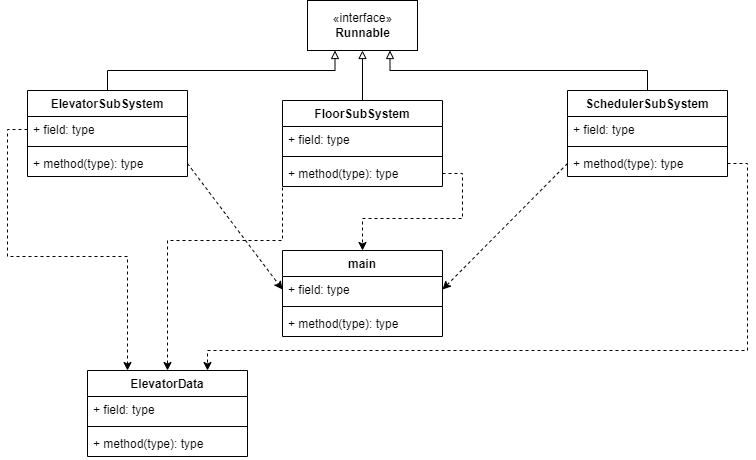

The diagram above was exported from draw.io. Its source (the exported page's mxGraphModel, read from the mxfile embedded in the PNG):
<mxGraphModel dx="1038" dy="588" grid="1" gridSize="10" guides="1" tooltips="1" connect="1" arrows="1" fold="1" page="1" pageScale="1" pageWidth="850" pageHeight="1100" math="0" shadow="0">
  <root>
    <mxCell id="0" />
    <mxCell id="1" parent="0" />
    <mxCell id="GPF-dyj_oDUC16qwcHUB-1" value="«interface»&lt;br&gt;&lt;b&gt;Runnable&lt;/b&gt;" style="html=1;" parent="1" vertex="1">
      <mxGeometry x="370" y="40" width="110" height="50" as="geometry" />
    </mxCell>
    <mxCell id="GPF-dyj_oDUC16qwcHUB-17" style="edgeStyle=orthogonalEdgeStyle;rounded=0;orthogonalLoop=1;jettySize=auto;html=1;exitX=0.5;exitY=0;exitDx=0;exitDy=0;entryX=0.25;entryY=1;entryDx=0;entryDy=0;endArrow=block;endFill=0;" parent="1" source="GPF-dyj_oDUC16qwcHUB-2" target="GPF-dyj_oDUC16qwcHUB-1" edge="1">
      <mxGeometry relative="1" as="geometry" />
    </mxCell>
    <mxCell id="GPF-dyj_oDUC16qwcHUB-2" value="ElevatorSubSystem" style="swimlane;fontStyle=1;align=center;verticalAlign=top;childLayout=stackLayout;horizontal=1;startSize=26;horizontalStack=0;resizeParent=1;resizeParentMax=0;resizeLast=0;collapsible=1;marginBottom=0;" parent="1" vertex="1">
      <mxGeometry x="90" y="130" width="160" height="86" as="geometry" />
    </mxCell>
    <mxCell id="GPF-dyj_oDUC16qwcHUB-3" value="+ field: type" style="text;strokeColor=none;fillColor=none;align=left;verticalAlign=top;spacingLeft=4;spacingRight=4;overflow=hidden;rotatable=0;points=[[0,0.5],[1,0.5]];portConstraint=eastwest;" parent="GPF-dyj_oDUC16qwcHUB-2" vertex="1">
      <mxGeometry y="26" width="160" height="26" as="geometry" />
    </mxCell>
    <mxCell id="GPF-dyj_oDUC16qwcHUB-4" value="" style="line;strokeWidth=1;fillColor=none;align=left;verticalAlign=middle;spacingTop=-1;spacingLeft=3;spacingRight=3;rotatable=0;labelPosition=right;points=[];portConstraint=eastwest;" parent="GPF-dyj_oDUC16qwcHUB-2" vertex="1">
      <mxGeometry y="52" width="160" height="8" as="geometry" />
    </mxCell>
    <mxCell id="GPF-dyj_oDUC16qwcHUB-5" value="+ method(type): type" style="text;strokeColor=none;fillColor=none;align=left;verticalAlign=top;spacingLeft=4;spacingRight=4;overflow=hidden;rotatable=0;points=[[0,0.5],[1,0.5]];portConstraint=eastwest;" parent="GPF-dyj_oDUC16qwcHUB-2" vertex="1">
      <mxGeometry y="60" width="160" height="26" as="geometry" />
    </mxCell>
    <mxCell id="GPF-dyj_oDUC16qwcHUB-18" style="edgeStyle=orthogonalEdgeStyle;rounded=0;orthogonalLoop=1;jettySize=auto;html=1;exitX=0.5;exitY=0;exitDx=0;exitDy=0;entryX=0.5;entryY=1;entryDx=0;entryDy=0;endArrow=block;endFill=0;" parent="1" source="GPF-dyj_oDUC16qwcHUB-6" target="GPF-dyj_oDUC16qwcHUB-1" edge="1">
      <mxGeometry relative="1" as="geometry" />
    </mxCell>
    <mxCell id="GPF-dyj_oDUC16qwcHUB-6" value="FloorSubSystem" style="swimlane;fontStyle=1;align=center;verticalAlign=top;childLayout=stackLayout;horizontal=1;startSize=26;horizontalStack=0;resizeParent=1;resizeParentMax=0;resizeLast=0;collapsible=1;marginBottom=0;" parent="1" vertex="1">
      <mxGeometry x="345" y="140" width="160" height="86" as="geometry" />
    </mxCell>
    <mxCell id="GPF-dyj_oDUC16qwcHUB-7" value="+ field: type" style="text;strokeColor=none;fillColor=none;align=left;verticalAlign=top;spacingLeft=4;spacingRight=4;overflow=hidden;rotatable=0;points=[[0,0.5],[1,0.5]];portConstraint=eastwest;" parent="GPF-dyj_oDUC16qwcHUB-6" vertex="1">
      <mxGeometry y="26" width="160" height="26" as="geometry" />
    </mxCell>
    <mxCell id="GPF-dyj_oDUC16qwcHUB-8" value="" style="line;strokeWidth=1;fillColor=none;align=left;verticalAlign=middle;spacingTop=-1;spacingLeft=3;spacingRight=3;rotatable=0;labelPosition=right;points=[];portConstraint=eastwest;" parent="GPF-dyj_oDUC16qwcHUB-6" vertex="1">
      <mxGeometry y="52" width="160" height="8" as="geometry" />
    </mxCell>
    <mxCell id="GPF-dyj_oDUC16qwcHUB-9" value="+ method(type): type" style="text;strokeColor=none;fillColor=none;align=left;verticalAlign=top;spacingLeft=4;spacingRight=4;overflow=hidden;rotatable=0;points=[[0,0.5],[1,0.5]];portConstraint=eastwest;" parent="GPF-dyj_oDUC16qwcHUB-6" vertex="1">
      <mxGeometry y="60" width="160" height="26" as="geometry" />
    </mxCell>
    <mxCell id="GPF-dyj_oDUC16qwcHUB-16" style="edgeStyle=orthogonalEdgeStyle;rounded=0;orthogonalLoop=1;jettySize=auto;html=1;exitX=0.5;exitY=0;exitDx=0;exitDy=0;entryX=0.75;entryY=1;entryDx=0;entryDy=0;endArrow=block;endFill=0;" parent="1" source="GPF-dyj_oDUC16qwcHUB-10" target="GPF-dyj_oDUC16qwcHUB-1" edge="1">
      <mxGeometry relative="1" as="geometry" />
    </mxCell>
    <mxCell id="GPF-dyj_oDUC16qwcHUB-10" value="SchedulerSubSystem" style="swimlane;fontStyle=1;align=center;verticalAlign=top;childLayout=stackLayout;horizontal=1;startSize=26;horizontalStack=0;resizeParent=1;resizeParentMax=0;resizeLast=0;collapsible=1;marginBottom=0;" parent="1" vertex="1">
      <mxGeometry x="630" y="130" width="160" height="86" as="geometry" />
    </mxCell>
    <mxCell id="GPF-dyj_oDUC16qwcHUB-11" value="+ field: type" style="text;strokeColor=none;fillColor=none;align=left;verticalAlign=top;spacingLeft=4;spacingRight=4;overflow=hidden;rotatable=0;points=[[0,0.5],[1,0.5]];portConstraint=eastwest;" parent="GPF-dyj_oDUC16qwcHUB-10" vertex="1">
      <mxGeometry y="26" width="160" height="26" as="geometry" />
    </mxCell>
    <mxCell id="GPF-dyj_oDUC16qwcHUB-12" value="" style="line;strokeWidth=1;fillColor=none;align=left;verticalAlign=middle;spacingTop=-1;spacingLeft=3;spacingRight=3;rotatable=0;labelPosition=right;points=[];portConstraint=eastwest;" parent="GPF-dyj_oDUC16qwcHUB-10" vertex="1">
      <mxGeometry y="52" width="160" height="8" as="geometry" />
    </mxCell>
    <mxCell id="GPF-dyj_oDUC16qwcHUB-13" value="+ method(type): type" style="text;strokeColor=none;fillColor=none;align=left;verticalAlign=top;spacingLeft=4;spacingRight=4;overflow=hidden;rotatable=0;points=[[0,0.5],[1,0.5]];portConstraint=eastwest;" parent="GPF-dyj_oDUC16qwcHUB-10" vertex="1">
      <mxGeometry y="60" width="160" height="26" as="geometry" />
    </mxCell>
    <mxCell id="GPF-dyj_oDUC16qwcHUB-19" value="main" style="swimlane;fontStyle=1;align=center;verticalAlign=top;childLayout=stackLayout;horizontal=1;startSize=26;horizontalStack=0;resizeParent=1;resizeParentMax=0;resizeLast=0;collapsible=1;marginBottom=0;" parent="1" vertex="1">
      <mxGeometry x="345" y="290" width="160" height="86" as="geometry" />
    </mxCell>
    <mxCell id="GPF-dyj_oDUC16qwcHUB-20" value="+ field: type" style="text;strokeColor=none;fillColor=none;align=left;verticalAlign=top;spacingLeft=4;spacingRight=4;overflow=hidden;rotatable=0;points=[[0,0.5],[1,0.5]];portConstraint=eastwest;" parent="GPF-dyj_oDUC16qwcHUB-19" vertex="1">
      <mxGeometry y="26" width="160" height="26" as="geometry" />
    </mxCell>
    <mxCell id="GPF-dyj_oDUC16qwcHUB-21" value="" style="line;strokeWidth=1;fillColor=none;align=left;verticalAlign=middle;spacingTop=-1;spacingLeft=3;spacingRight=3;rotatable=0;labelPosition=right;points=[];portConstraint=eastwest;" parent="GPF-dyj_oDUC16qwcHUB-19" vertex="1">
      <mxGeometry y="52" width="160" height="8" as="geometry" />
    </mxCell>
    <mxCell id="GPF-dyj_oDUC16qwcHUB-22" value="+ method(type): type" style="text;strokeColor=none;fillColor=none;align=left;verticalAlign=top;spacingLeft=4;spacingRight=4;overflow=hidden;rotatable=0;points=[[0,0.5],[1,0.5]];portConstraint=eastwest;" parent="GPF-dyj_oDUC16qwcHUB-19" vertex="1">
      <mxGeometry y="60" width="160" height="26" as="geometry" />
    </mxCell>
    <mxCell id="GPF-dyj_oDUC16qwcHUB-26" value="ElevatorData" style="swimlane;fontStyle=1;align=center;verticalAlign=top;childLayout=stackLayout;horizontal=1;startSize=26;horizontalStack=0;resizeParent=1;resizeParentMax=0;resizeLast=0;collapsible=1;marginBottom=0;" parent="1" vertex="1">
      <mxGeometry x="150" y="410" width="160" height="86" as="geometry" />
    </mxCell>
    <mxCell id="GPF-dyj_oDUC16qwcHUB-27" value="+ field: type" style="text;strokeColor=none;fillColor=none;align=left;verticalAlign=top;spacingLeft=4;spacingRight=4;overflow=hidden;rotatable=0;points=[[0,0.5],[1,0.5]];portConstraint=eastwest;" parent="GPF-dyj_oDUC16qwcHUB-26" vertex="1">
      <mxGeometry y="26" width="160" height="26" as="geometry" />
    </mxCell>
    <mxCell id="GPF-dyj_oDUC16qwcHUB-28" value="" style="line;strokeWidth=1;fillColor=none;align=left;verticalAlign=middle;spacingTop=-1;spacingLeft=3;spacingRight=3;rotatable=0;labelPosition=right;points=[];portConstraint=eastwest;" parent="GPF-dyj_oDUC16qwcHUB-26" vertex="1">
      <mxGeometry y="52" width="160" height="8" as="geometry" />
    </mxCell>
    <mxCell id="GPF-dyj_oDUC16qwcHUB-29" value="+ method(type): type" style="text;strokeColor=none;fillColor=none;align=left;verticalAlign=top;spacingLeft=4;spacingRight=4;overflow=hidden;rotatable=0;points=[[0,0.5],[1,0.5]];portConstraint=eastwest;" parent="GPF-dyj_oDUC16qwcHUB-26" vertex="1">
      <mxGeometry y="60" width="160" height="26" as="geometry" />
    </mxCell>
    <mxCell id="GPF-dyj_oDUC16qwcHUB-39" style="edgeStyle=none;rounded=0;orthogonalLoop=1;jettySize=auto;html=1;exitX=1;exitY=0.5;exitDx=0;exitDy=0;entryX=0;entryY=0.5;entryDx=0;entryDy=0;dashed=1;endArrow=classic;endFill=1;" parent="1" source="GPF-dyj_oDUC16qwcHUB-5" target="GPF-dyj_oDUC16qwcHUB-20" edge="1">
      <mxGeometry relative="1" as="geometry" />
    </mxCell>
    <mxCell id="GPF-dyj_oDUC16qwcHUB-41" style="edgeStyle=none;rounded=0;orthogonalLoop=1;jettySize=auto;html=1;exitX=0;exitY=0.5;exitDx=0;exitDy=0;entryX=1;entryY=0.5;entryDx=0;entryDy=0;dashed=1;endArrow=classic;endFill=1;" parent="1" source="GPF-dyj_oDUC16qwcHUB-13" target="GPF-dyj_oDUC16qwcHUB-20" edge="1">
      <mxGeometry relative="1" as="geometry" />
    </mxCell>
    <mxCell id="vnVKB87LyryEwyqBhmNn-1" style="edgeStyle=orthogonalEdgeStyle;rounded=0;orthogonalLoop=1;jettySize=auto;html=1;exitX=0;exitY=0.5;exitDx=0;exitDy=0;entryX=0.25;entryY=0;entryDx=0;entryDy=0;dashed=1;" edge="1" parent="1" source="GPF-dyj_oDUC16qwcHUB-3" target="GPF-dyj_oDUC16qwcHUB-26">
      <mxGeometry relative="1" as="geometry" />
    </mxCell>
    <mxCell id="vnVKB87LyryEwyqBhmNn-2" style="edgeStyle=orthogonalEdgeStyle;rounded=0;orthogonalLoop=1;jettySize=auto;html=1;exitX=0;exitY=0.5;exitDx=0;exitDy=0;entryX=0.5;entryY=0;entryDx=0;entryDy=0;dashed=1;" edge="1" parent="1" source="GPF-dyj_oDUC16qwcHUB-7" target="GPF-dyj_oDUC16qwcHUB-26">
      <mxGeometry relative="1" as="geometry">
        <Array as="points">
          <mxPoint x="345" y="280" />
          <mxPoint x="230" y="280" />
        </Array>
      </mxGeometry>
    </mxCell>
    <mxCell id="vnVKB87LyryEwyqBhmNn-3" style="edgeStyle=orthogonalEdgeStyle;rounded=0;orthogonalLoop=1;jettySize=auto;html=1;exitX=1;exitY=0.5;exitDx=0;exitDy=0;entryX=0.5;entryY=0;entryDx=0;entryDy=0;dashed=1;" edge="1" parent="1" source="GPF-dyj_oDUC16qwcHUB-9" target="GPF-dyj_oDUC16qwcHUB-19">
      <mxGeometry relative="1" as="geometry" />
    </mxCell>
    <mxCell id="vnVKB87LyryEwyqBhmNn-4" style="edgeStyle=orthogonalEdgeStyle;rounded=0;orthogonalLoop=1;jettySize=auto;html=1;exitX=1;exitY=0.5;exitDx=0;exitDy=0;entryX=0.75;entryY=0;entryDx=0;entryDy=0;dashed=1;" edge="1" parent="1" source="GPF-dyj_oDUC16qwcHUB-13" target="GPF-dyj_oDUC16qwcHUB-26">
      <mxGeometry relative="1" as="geometry">
        <Array as="points">
          <mxPoint x="810" y="203" />
          <mxPoint x="810" y="390" />
          <mxPoint x="270" y="390" />
        </Array>
      </mxGeometry>
    </mxCell>
  </root>
</mxGraphModel>